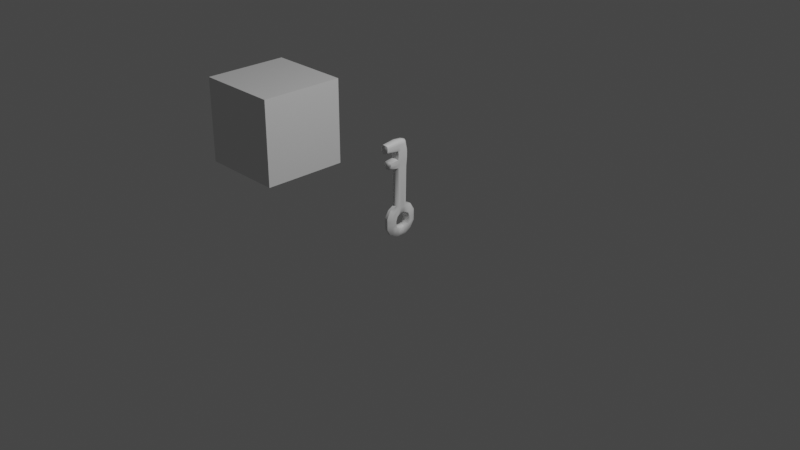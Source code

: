 # Source: key2.blend  (saved by Blender 2.81.16; exported with 4.5.12 LTS)
import bpy
from mathutils import Matrix  # noqa: F401  (used for matrix-valued properties, if any)

bpy.ops.wm.read_factory_settings(use_empty=True)
scene = bpy.context.scene
scene.name = 'Scene'

# ---- collections
col_collection = bpy.data.collections.new('Collection'); scene.collection.children.link(col_collection)

# ---- materials (node trees are filled in below, after node groups)
mat_material = bpy.data.materials.new('Material')
mat_material.alpha_threshold = 0.0
mat_material.use_transparent_shadow = False
mat_material.line_color = (0.0, 0.0, 0.0, 1.0)

# ---- node groups
ng_auto_smooth = bpy.data.node_groups.new('Auto Smooth', 'GeometryNodeTree')
_s = ng_auto_smooth.interface.new_socket(name='Geometry', in_out='OUTPUT', socket_type='NodeSocketGeometry')
_s = ng_auto_smooth.interface.new_socket(name='Geometry', in_out='INPUT', socket_type='NodeSocketGeometry')
_s = ng_auto_smooth.interface.new_socket(name='Angle', in_out='INPUT', socket_type='NodeSocketFloat')
_s.subtype = 'ANGLE'
_s.min_value = 0.0
_s.max_value = 3.142
ng_auto_smooth.is_modifier = True
_N = ng_auto_smooth.nodes; _L = ng_auto_smooth.links
n0 = _N.new('NodeGroupOutput'); n0.name = 'Group Output'; n0.location = (480, -100)
n1 = _N.new('NodeGroupInput'); n1.name = 'Group Input'; n1.location = (-420, -300)
n2 = _N.new('NodeGroupInput'); n2.name = 'Group Input.001'; n2.location = (-60, -100)
n3 = _N.new('GeometryNodeSetShadeSmooth'); n3.name = 'Set Shade Smooth'; n3.location = (120, -100)
n3.domain = 'EDGE'
n4 = _N.new('GeometryNodeSetShadeSmooth'); n4.name = 'Set Shade Smooth.001'; n4.location = (300, -100)
n5 = _N.new('GeometryNodeInputMeshEdgeAngle'); n5.name = 'Edge Angle'; n5.location = (-420, -220)
n6 = _N.new('GeometryNodeInputEdgeSmooth'); n6.name = 'Is Edge Smooth'; n6.location = (-60, -160)
n7 = _N.new('GeometryNodeInputShadeSmooth'); n7.name = 'Is Face Smooth'; n7.location = (-240, -340)
n8 = _N.new('FunctionNodeBooleanMath'); n8.name = 'Boolean Math'; n8.location = (-60, -220)
n9 = _N.new('FunctionNodeCompare'); n9.name = 'Compare'; n9.location = (-240, -180)
n9.operation = 'LESS_EQUAL'
_L.new(n5.outputs[0], n9.inputs[0])
_L.new(n4.outputs[0], n0.inputs[0])
_L.new(n1.outputs[1], n9.inputs[1])
_L.new(n9.outputs[0], n8.inputs[0])
_L.new(n7.outputs[0], n8.inputs[1])
_L.new(n2.outputs[0], n3.inputs[0])
_L.new(n6.outputs[0], n3.inputs[1])
_L.new(n3.outputs[0], n4.inputs[0])
_L.new(n8.outputs[0], n3.inputs[2])
n0.is_active_output = True

# ---- material node trees
mat_material.use_nodes = True; mat_material.node_tree.nodes.clear()
_N = mat_material.node_tree.nodes; _L = mat_material.node_tree.links
n0 = _N.new('ShaderNodeOutputMaterial'); n0.name = 'Material Output'; n0.location = (300, 300)
n1 = _N.new('ShaderNodeBsdfPrincipled'); n1.name = 'Principled BSDF'; n1.location = (10, 300)
n1.distribution = 'GGX'
n1.subsurface_method = 'BURLEY'
n1.inputs[2].default_value = 0.4
n1.inputs[3].default_value = 1.45
n1.inputs[27].default_value = (0.0, 0.0, 0.0, 1.0)
n1.inputs[28].default_value = 1.0
_L.new(n1.outputs[0], n0.inputs[0])
n0.is_active_output = True

# ---- world
world_world = bpy.data.worlds.new('World'); scene.world = world_world
world_world.use_nodes = True; world_world.node_tree.nodes.clear()
_N = world_world.node_tree.nodes; _L = world_world.node_tree.links
n0 = _N.new('ShaderNodeOutputWorld'); n0.name = 'World Output'; n0.location = (300, 300)
n1 = _N.new('ShaderNodeBackground'); n1.name = 'Background'; n1.location = (10, 300)
n1.inputs[0].default_value = (0.05088, 0.05088, 0.05088, 1.0)
_L.new(n1.outputs[0], n0.inputs[0])
n0.is_active_output = True
world_world.color = (0.05088, 0.05088, 0.05088)
world_world.use_sun_shadow = False
world_world.sun_shadow_jitter_overblur = 0.0

# ---- cameras
cam_camera = bpy.data.cameras.new('Camera')
cam_camera.clip_end = 100.0
cam_camera.ortho_scale = 7.314

# ---- lights
light_light = bpy.data.lights.new('Light', 'POINT')
light_light.transmission_factor = 0.0
light_light.energy = 1000.0
light_light.shadow_soft_size = 0.1
light_light.shadow_maximum_resolution = 0.006
light_light.use_absolute_resolution = True

# ---- meshes
me_cube = bpy.data.meshes.new('Cube')
me_cube.from_pydata([(0.03832, -0.1203, -0.1205), (0.03832, -0.1203, 0.1138), (0.03856, 0.1148, -0.1214), (0.03856, 0.1148, 0.1146), (-0.03832, -0.1203, -0.1205), (-0.03832, -0.1203, 0.1138), (-0.03856, 0.1148, -0.1214), (-0.03856, 0.1148, 0.1146), (-0.04545, -0.05069, 0.1384), (-0.04559, 0.04396, 0.1388), (0.04545, -0.05069, -0.1451), (0.04559, 0.04396, -0.1456), (-0.04559, 0.04396, -0.1456), (-0.04545, -0.05069, -0.1451), (0.04559, 0.04396, 0.1388), (0.04545, -0.05069, 0.1384), (0.0453, -0.1447, -0.05046), (0.0453, -0.1447, 0.0437), (-0.04334, 0.148, 0.04167), (-0.04334, 0.148, -0.04844), (0.04334, 0.148, -0.04844), (0.04334, 0.148, 0.04167), (-0.0453, -0.1447, -0.05046), (-0.0453, -0.1447, 0.0437), (0.05097, -0.06808, -0.07853), (0.05097, -0.06808, 0.07177), (0.05128, 0.06056, 0.07225), (-0.05097, -0.06808, -0.07853), (-0.05097, -0.06808, 0.07177), (0.05128, 0.06056, -0.07902), (-0.05128, 0.06056, -0.07902), (-0.05128, 0.06056, 0.07225), (-0.0429, 0.5839, 0.04939), (-0.04267, 0.5796, -0.05559), (0.04267, 0.5796, -0.05559), (0.0429, 0.5839, 0.04939), (-0.04835, 0.6734, 0.05852), (-0.04619, 0.6756, -0.06221), (0.04619, 0.6756, -0.06221), (0.04835, 0.6734, 0.05852), (-0.04835, 0.7701, 0.05852), (-0.04596, 0.768, -0.06023), (0.04596, 0.768, -0.06023), (0.04835, 0.7701, 0.05852), (-0.04592, 0.8595, 0.06095), (-0.03715, 0.8502, -0.04251), (0.03715, 0.8502, -0.04251), (0.04592, 0.8595, 0.06095), (0.03281, 0.5928, 0.1464), (-0.03161, 0.5928, 0.1476), (0.03973, 0.662, 0.1477), (-0.03973, 0.662, 0.1477), (0.03611, 0.7803, 0.1898), (-0.03611, 0.7803, 0.1898), (0.03496, 0.8471, 0.1895), (-0.03496, 0.8471, 0.1895), (0.01498, -0.1405, 0.1337), (-0.01498, -0.1405, 0.1337), (0.01509, 0.135, -0.1418), (-0.01509, 0.135, -0.1418), (-0.01509, 0.135, 0.135), (0.01509, 0.135, 0.135), (-0.01498, -0.1405, -0.1404), (0.01498, -0.1405, -0.1404), (0.01847, -0.06459, 0.1788), (-0.01847, -0.06459, 0.1788), (0.01855, 0.05721, 0.1799), (-0.01855, 0.05721, 0.1799), (-0.01847, -0.06459, -0.1856), (0.01847, -0.06459, -0.1856), (-0.01855, 0.05721, -0.1866), (0.01855, 0.05721, -0.1866), (-0.01839, -0.185, 0.05701), (0.01839, -0.185, 0.05701), (-0.01839, -0.185, -0.06377), (0.01839, -0.185, -0.06377), (0.02045, 0.1681, 0.06421), (-0.02045, 0.1681, 0.06421), (0.02045, 0.1681, -0.07098), (-0.02045, 0.1681, -0.07098), (0.01856, 0.5748, 0.06526), (-0.01856, 0.5748, 0.06526), (0.017, 0.5872, -0.07151), (-0.017, 0.5872, -0.07151), (0.02089, 0.685, 0.06977), (-0.02089, 0.685, 0.06977), (0.01765, 0.6688, -0.07985), (-0.01765, 0.6688, -0.07985), (0.02295, 0.7614, 0.07057), (-0.02295, 0.7614, 0.07057), (0.01765, 0.7747, -0.07988), (-0.01765, 0.7747, -0.07988), (0.01731, 0.8775, 0.06129), (-0.01731, 0.8775, 0.06129), (0.01604, 0.8586, -0.05924), (-0.01604, 0.8586, -0.05924), (0.01521, 0.589, 0.1598), (-0.01405, 0.589, 0.1598), (0.01937, 0.6664, 0.1558), (-0.01803, 0.6664, 0.1558), (0.01697, 0.7643, 0.2004), (-0.01697, 0.7643, 0.2004), (0.01574, 0.8592, 0.2027), (-0.01574, 0.8592, 0.2027), (-0.04754, 0.7999, 0.06104), (-0.04673, 0.8297, 0.061), (-0.04017, 0.8228, -0.04908), (-0.04318, 0.7954, -0.05565), (0.04017, 0.8228, -0.04908), (0.04318, 0.7954, -0.05565), (0.04673, 0.8297, 0.061), (0.04754, 0.7999, 0.06104), (-0.04516, 0.7964, 0.1964), (-0.0447, 0.8254, 0.195), (0.0447, 0.8254, 0.195), (0.04516, 0.7964, 0.1964), (-0.01656, 0.7984, 0.2071), (-0.01749, 0.8309, 0.2065), (0.01656, 0.7984, 0.2071), (0.01671, 0.8309, 0.2065), (0.01711, 0.8052, -0.07566), (0.01658, 0.8356, -0.07145), (-0.01711, 0.8052, -0.07566), (-0.01658, 0.8356, -0.07145), (-0.04385, 0.6116, -0.0578), (-0.04502, 0.6436, -0.06001), (0.04502, 0.6436, -0.06001), (0.04385, 0.6116, -0.0578), (0.04686, 0.6444, 0.0601), (0.04537, 0.6154, 0.05912), (-0.04686, 0.6444, 0.0601), (-0.04537, 0.6154, 0.05912), (0.04628, 0.6417, 0.1508), (0.04566, 0.6151, 0.1523), (-0.04628, 0.6417, 0.1521), (-0.04566, 0.6138, 0.152), (-0.01718, 0.6142, 0.1685), (-0.01794, 0.6442, 0.1685), (0.01718, 0.6142, 0.1685), (0.01794, 0.6442, 0.1685), (0.01721, 0.6144, -0.07429), (0.01743, 0.6416, -0.07707), (-0.01721, 0.6144, -0.07429), (-0.01743, 0.6416, -0.07707), (0.04835, 0.7056, 0.05192), (0.04835, 0.7379, 0.05192), (-0.04835, 0.7379, 0.05192), (-0.04835, 0.7056, 0.05192), (-0.0462, 0.7372, -0.06222), (-0.0462, 0.7064, -0.06222), (0.0462, 0.7372, -0.06222), (0.0462, 0.7064, -0.06222), (0.01765, 0.7041, -0.07986), (0.01765, 0.7394, -0.07987), (-0.01765, 0.7041, -0.07986), (-0.01765, 0.7394, -0.07987), (-0.02294, 0.7094, 0.06546), (-0.02294, 0.7354, 0.06594), (0.02294, 0.7094, 0.06546), (0.02294, 0.7354, 0.06594), (0.04549, -0.01914, -0.1453), (0.04554, 0.01241, -0.1454), (-0.04554, 0.01241, -0.1454), (-0.04549, -0.01914, -0.1453), (0.01849, -0.02399, -0.1859), (0.01852, 0.01661, -0.1863), (-0.01849, -0.02399, -0.1859), (-0.01852, 0.01661, -0.1863), (-0.05118, 0.01306, -0.09412), (-0.05108, -0.02058, -0.09392), (0.05108, -0.02058, -0.09392), (0.05118, 0.01306, -0.09412), (-0.04334, 0.148, 0.01164), (-0.04334, 0.148, -0.0184), (0.04334, 0.148, -0.0184), (0.04334, 0.148, 0.01164), (-0.03805, 0.08948, -0.02051), (-0.03805, 0.08948, 0.01375), (-0.04348, 0.5841, 0.02022), (-0.04308, 0.5818, -0.01769), (0.04308, 0.5818, -0.01769), (0.04348, 0.5841, 0.02022), (-0.04763, 0.6741, 0.01999), (-0.04691, 0.6748, -0.02111), (0.04691, 0.6748, -0.02111), (0.04763, 0.6741, 0.01999), (-0.04763, 0.7694, 0.01999), (-0.04692, 0.7687, -0.02112), (0.04692, 0.7687, -0.02112), (0.04763, 0.7694, 0.01999), (-0.043, 0.8564, 0.02647), (-0.04007, 0.8533, -0.008022), (0.04007, 0.8533, -0.008022), (0.043, 0.8564, 0.02647), (0.01646, 0.8699, -0.0244), (0.01688, 0.8737, 0.01844), (-0.01646, 0.8699, -0.0244), (-0.01688, 0.8737, 0.01844), (0.03805, 0.08948, -0.02051), (0.03805, 0.08948, 0.01375), (0.04464, 0.7969, -0.01675), (0.04609, 0.7984, 0.02215), (0.04235, 0.8251, -0.01239), (0.04454, 0.8274, 0.02431), (-0.04609, 0.7984, 0.02215), (-0.04464, 0.7969, -0.01675), (-0.04454, 0.8274, 0.02431), (-0.04235, 0.8251, -0.01239), (-0.04486, 0.6141, 0.02014), (-0.04435, 0.6128, -0.01883), (-0.04625, 0.6441, 0.02007), (-0.04563, 0.6438, -0.01997), (0.04435, 0.6128, -0.01883), (0.04486, 0.6141, 0.02014), (0.04563, 0.6438, -0.01997), (0.04625, 0.6441, 0.02007), (0.04691, 0.7061, -0.02331), (0.04763, 0.7059, 0.01559), (0.04691, 0.7374, -0.02332), (0.04763, 0.7376, 0.01559), (-0.04763, 0.7059, 0.01559), (-0.04691, 0.7061, -0.02331), (-0.04763, 0.7376, 0.01559), (-0.04691, 0.7374, -0.02332), (0.0453, -0.1447, -0.01908), (0.0453, -0.1447, 0.01231), (-0.0453, -0.1447, -0.01908), (-0.0453, -0.1447, 0.01231), (0.03783, -0.097, -0.0204), (0.03783, -0.097, 0.01364), (-0.01839, -0.185, -0.02351), (-0.01839, -0.185, 0.01675), (0.01839, -0.185, -0.02351), (0.01839, -0.185, 0.01675), (-0.03783, -0.097, -0.0204), (-0.03783, -0.097, 0.01364), (-0.04549, -0.01914, 0.1385), (-0.04554, 0.01241, 0.1387), (0.04554, 0.01241, 0.1387), (0.04549, -0.01914, 0.1385), (0.05108, -0.02058, 0.08716), (0.05118, 0.01306, 0.08735), (-0.01849, -0.02399, 0.1792), (-0.01852, 0.01661, 0.1795), (0.01849, -0.02399, 0.1792), (0.01852, 0.01661, 0.1795), (-0.05118, 0.01306, 0.08735), (-0.05108, -0.02058, 0.08716), (0.01261, -0.06201, 0.04591), (-0.01261, -0.06201, 0.04591), (-0.01268, 0.05449, -0.05299), (0.01268, 0.05449, -0.05299), (0.01261, -0.06201, -0.05268), (-0.01261, -0.06201, -0.05268), (-0.01268, 0.05449, 0.04623), (0.01268, 0.05449, 0.04623), (0.02008, -0.0252, -0.06764), (-0.02008, -0.0252, -0.06764), (0.02012, 0.01768, -0.06778), (-0.02012, 0.01768, -0.06778), (0.02016, 0.06056, -0.02489), (-0.02016, 0.06056, -0.02489), (0.02016, 0.06056, 0.01813), (-0.02016, 0.06056, 0.01813), (0.02004, -0.06808, 0.01799), (-0.02004, -0.06808, 0.01799), (0.02004, -0.06808, -0.02476), (-0.02004, -0.06808, -0.02476), (0.02012, 0.01768, 0.06102), (-0.02012, 0.01768, 0.06102), (0.02008, -0.0252, 0.06088), (-0.02008, -0.0252, 0.06088)], [], [(70, 12, 6, 59), (79, 59, 6, 19), (27, 13, 4, 22), (66, 14, 3, 61), (29, 11, 2, 20), (75, 63, 0, 16), (16, 0, 10, 24), (171, 161, 11, 29), (56, 1, 15, 64), (245, 238, 14, 66), (19, 6, 12, 30), (169, 163, 13, 27), (62, 4, 13, 68), (167, 162, 12, 70), (236, 247, 28, 8), (7, 18, 31, 9), (173, 19, 30, 176), (238, 241, 26, 14), (1, 17, 25, 15), (224, 16, 24, 228), (56, 73, 17, 1), (232, 75, 16, 224), (14, 26, 21, 3), (198, 29, 20, 174), (8, 28, 23, 5), (234, 27, 22, 226), (60, 77, 18, 7), (76, 21, 35, 80), (267, 253, 27, 234), (271, 249, 28, 247), (263, 254, 31, 177), (259, 250, 30, 168), (143, 125, 37, 87), (79, 19, 33, 83), (174, 20, 34, 180), (172, 18, 32, 178), (159, 145, 43, 88), (214, 126, 38, 184), (128, 39, 50, 132), (210, 130, 36, 182), (206, 105, 44, 190), (222, 146, 40, 186), (155, 148, 41, 91), (218, 150, 42, 188), (196, 95, 45, 191), (123, 106, 45, 95), (202, 108, 46, 192), (104, 40, 53, 112), (139, 132, 50, 98), (85, 36, 51, 99), (131, 32, 49, 135), (80, 35, 48, 96), (119, 114, 54, 102), (93, 44, 55, 103), (110, 47, 54, 114), (88, 43, 52, 100), (40, 89, 101, 53), (89, 88, 100, 101), (47, 92, 102, 54), (92, 93, 103, 102), (113, 117, 103, 55), (117, 119, 102, 103), (32, 81, 97, 49), (81, 80, 96, 97), (39, 84, 98, 50), (84, 85, 99, 98), (134, 137, 99, 51), (137, 139, 98, 99), (108, 121, 94, 46), (121, 123, 95, 94), (192, 46, 94, 194), (194, 94, 95, 196), (150, 153, 90, 42), (153, 155, 91, 90), (146, 157, 89, 40), (157, 159, 88, 89), (20, 78, 82, 34), (78, 79, 83, 82), (126, 141, 86, 38), (141, 143, 87, 86), (18, 77, 81, 32), (77, 76, 80, 81), (3, 21, 76, 61), (61, 76, 77, 60), (226, 22, 74, 230), (230, 74, 75, 232), (5, 23, 72, 57), (57, 72, 73, 56), (161, 165, 71, 11), (165, 167, 70, 71), (0, 63, 69, 10), (63, 62, 68, 69), (237, 243, 67, 9), (243, 245, 66, 67), (5, 57, 65, 8), (57, 56, 64, 65), (22, 4, 62, 74), (74, 62, 63, 75), (9, 67, 60, 7), (67, 66, 61, 60), (20, 2, 58, 78), (78, 58, 59, 79), (11, 71, 58, 2), (71, 70, 59, 58), (90, 91, 122, 120), (120, 122, 123, 121), (42, 90, 120, 109), (109, 120, 121, 108), (101, 100, 118, 116), (116, 118, 119, 117), (53, 101, 116, 112), (112, 116, 117, 113), (43, 111, 115, 52), (111, 110, 114, 115), (100, 52, 115, 118), (118, 115, 114, 119), (44, 105, 113, 55), (105, 104, 112, 113), (188, 42, 109, 200), (200, 109, 108, 202), (91, 41, 107, 122), (122, 107, 106, 123), (186, 40, 104, 204), (204, 104, 105, 206), (82, 83, 142, 140), (140, 142, 143, 141), (34, 82, 140, 127), (127, 140, 141, 126), (97, 96, 138, 136), (136, 138, 139, 137), (49, 97, 136, 135), (135, 136, 137, 134), (36, 130, 134, 51), (130, 131, 135, 134), (96, 48, 133, 138), (138, 133, 132, 139), (178, 32, 131, 208), (208, 131, 130, 210), (35, 129, 133, 48), (129, 128, 132, 133), (180, 34, 127, 212), (212, 127, 126, 214), (83, 33, 124, 142), (142, 124, 125, 143), (85, 84, 158, 156), (156, 158, 159, 157), (36, 85, 156, 147), (147, 156, 157, 146), (86, 87, 154, 152), (152, 154, 155, 153), (38, 86, 152, 151), (151, 152, 153, 150), (184, 38, 151, 216), (216, 151, 150, 218), (87, 37, 149, 154), (154, 149, 148, 155), (182, 36, 147, 220), (220, 147, 146, 222), (84, 39, 144, 158), (158, 144, 145, 159), (69, 68, 166, 164), (164, 166, 167, 165), (10, 69, 164, 160), (160, 164, 165, 161), (253, 257, 169, 27), (257, 259, 168, 169), (68, 13, 163, 166), (166, 163, 162, 167), (30, 12, 162, 168), (168, 162, 163, 169), (24, 10, 160, 170), (170, 160, 161, 171), (149, 221, 223, 148), (221, 220, 222, 223), (37, 183, 221, 149), (183, 182, 220, 221), (144, 217, 219, 145), (217, 216, 218, 219), (39, 185, 217, 144), (185, 184, 216, 217), (129, 213, 215, 128), (213, 212, 214, 215), (35, 181, 213, 129), (181, 180, 212, 213), (124, 209, 211, 125), (209, 208, 210, 211), (33, 179, 209, 124), (179, 178, 208, 209), (107, 205, 207, 106), (205, 204, 206, 207), (41, 187, 205, 107), (187, 186, 204, 205), (111, 201, 203, 110), (201, 200, 202, 203), (43, 189, 201, 111), (189, 188, 200, 201), (92, 195, 197, 93), (195, 194, 196, 197), (47, 193, 195, 92), (193, 192, 194, 195), (110, 203, 193, 47), (203, 202, 192, 193), (93, 197, 190, 44), (197, 196, 191, 190), (145, 219, 189, 43), (219, 218, 188, 189), (148, 223, 187, 41), (223, 222, 186, 187), (106, 207, 191, 45), (207, 206, 190, 191), (125, 211, 183, 37), (211, 210, 182, 183), (128, 215, 185, 39), (215, 214, 184, 185), (19, 173, 179, 33), (173, 172, 178, 179), (21, 175, 181, 35), (175, 174, 180, 181), (250, 261, 176, 30), (261, 263, 177, 176), (26, 199, 175, 21), (199, 198, 174, 175), (18, 172, 177, 31), (172, 173, 176, 177), (72, 231, 233, 73), (231, 230, 232, 233), (23, 227, 231, 72), (227, 226, 230, 231), (249, 265, 235, 28), (265, 267, 234, 235), (28, 235, 227, 23), (235, 234, 226, 227), (73, 233, 225, 17), (233, 232, 224, 225), (17, 225, 229, 25), (225, 224, 228, 229), (65, 64, 244, 242), (242, 244, 245, 243), (8, 65, 242, 236), (236, 242, 243, 237), (254, 269, 246, 31), (269, 271, 247, 246), (15, 25, 240, 239), (239, 240, 241, 238), (9, 31, 246, 237), (237, 246, 247, 236), (64, 15, 239, 244), (244, 239, 238, 245), (241, 240, 270, 268), (268, 270, 271, 269), (26, 241, 268, 255), (255, 268, 269, 254), (229, 228, 266, 264), (264, 266, 267, 265), (25, 229, 264, 248), (248, 264, 265, 249), (198, 199, 262, 260), (260, 262, 263, 261), (29, 198, 260, 251), (251, 260, 261, 250), (170, 171, 258, 256), (256, 258, 259, 257), (24, 170, 256, 252), (252, 256, 257, 253), (171, 29, 251, 258), (258, 251, 250, 259), (199, 26, 255, 262), (262, 255, 254, 263), (240, 25, 248, 270), (270, 248, 249, 271), (228, 24, 252, 266), (266, 252, 253, 267)])
me_cube.polygons.foreach_set('use_smooth', [True] * 272)
_uv = me_cube.uv_layers.new(name='UVMap')
_uv.uv.foreach_set('vector', [0.7917, 0.6667, 0.875, 0.6667, 0.875, 0.75, 0.7917, 0.75, 0.5417, 0.9167, 0.625, 0.9167, 0.625, 1.0, 0.5417, 1.0, 0.5417, 0.1667, 0.625, 0.1667, 0.625, 0.25, 0.5417, 0.25, 0.2917, 0.6667, 0.375, 0.6667, 0.375, 0.75, 0.2917, 0.75, 0.5417, 0.6667, 0.625, 0.6667, 0.625, 0.75, 0.5417, 0.75, 0.5417, 0.4167, 0.625, 0.4167, 0.625, 0.5, 0.5417, 0.5, 0.5417, 0.5, 0.625, 0.5, 0.625, 0.5833, 0.5417, 0.5833, 0.5417, 0.6389, 0.625, 0.6389, 0.625, 0.6667, 0.5417, 0.6667, 0.2917, 0.5, 0.375, 0.5, 0.375, 0.5833, 0.2917, 0.5833, 0.2917, 0.6389, 0.375, 0.6389, 0.375, 0.6667, 0.2917, 0.6667, 0.5417, 0.0, 0.625, 0.0, 0.625, 0.08333, 0.5417, 0.08333, 0.5417, 0.1389, 0.625, 0.1389, 0.625, 0.1667, 0.5417, 0.1667, 0.7917, 0.5, 0.875, 0.5, 0.875, 0.5833, 0.7917, 0.5833, 0.7917, 0.6389, 0.875, 0.6389, 0.875, 0.6667, 0.7917, 0.6667, 0.375, 0.1389, 0.4583, 0.1389, 0.4583, 0.1667, 0.375, 0.1667, 0.375, 0.0, 0.4583, 0.0, 0.4583, 0.08333, 0.375, 0.08333, 0.5139, 0.0, 0.5417, 0.0, 0.5417, 0.08333, 0.5139, 0.08333, 0.375, 0.6389, 0.4583, 0.6389, 0.4583, 0.6667, 0.375, 0.6667, 0.375, 0.5, 0.4583, 0.5, 0.4583, 0.5833, 0.375, 0.5833, 0.5139, 0.5, 0.5417, 0.5, 0.5417, 0.5833, 0.5139, 0.5833, 0.375, 0.4167, 0.4583, 0.4167, 0.4583, 0.5, 0.375, 0.5, 0.5139, 0.4167, 0.5417, 0.4167, 0.5417, 0.5, 0.5139, 0.5, 0.375, 0.6667, 0.4583, 0.6667, 0.4583, 0.75, 0.375, 0.75, 0.5139, 0.6667, 0.5417, 0.6667, 0.5417, 0.75, 0.5139, 0.75, 0.375, 0.1667, 0.4583, 0.1667, 0.4583, 0.25, 0.375, 0.25, 0.5139, 0.1667, 0.5417, 0.1667, 0.5417, 0.25, 0.5139, 0.25, 0.375, 0.9167, 0.4583, 0.9167, 0.4583, 1.0, 0.375, 1.0, 0.4583, 0.8333, 0.4583, 0.75, 0.4583, 0.75, 0.4583, 0.8333, 0.5139, 0.5833, 0.5417, 0.5833, 0.5417, 0.5833, 0.5139, 0.5833, 0.4583, 0.6111, 0.4583, 0.5833, 0.4583, 0.5833, 0.4583, 0.6111, 0.4861, 0.6667, 0.4583, 0.6667, 0.4583, 0.6667, 0.4861, 0.6667, 0.5417, 0.6389, 0.5417, 0.6667, 0.5417, 0.6667, 0.5417, 0.6389, 0.5417, 0.9167, 0.5417, 1.0, 0.5417, 1.0, 0.5417, 0.9167, 0.5417, 0.9167, 0.5417, 1.0, 0.5417, 1.0, 0.5417, 0.9167, 0.5139, 0.75, 0.5417, 0.75, 0.5417, 0.75, 0.5139, 0.75, 0.4861, 0.0, 0.4583, 0.0, 0.4583, 0.0, 0.4861, 0.0, 0.4583, 0.8333, 0.4583, 0.75, 0.4583, 0.75, 0.4583, 0.8333, 0.5139, 0.75, 0.5417, 0.75, 0.5417, 0.75, 0.5139, 0.75, 0.4583, 0.75, 0.4583, 0.75, 0.4583, 0.75, 0.4583, 0.75, 0.4861, 0.0, 0.4583, 0.0, 0.4583, 0.0, 0.4861, 0.0, 0.4861, 0.0, 0.4583, 0.0, 0.4583, 0.0, 0.4861, 0.0, 0.4861, 0.0, 0.4583, 0.0, 0.4583, 0.0, 0.4861, 0.0, 0.5417, 0.9167, 0.5417, 1.0, 0.5417, 1.0, 0.5417, 0.9167, 0.5139, 0.75, 0.5417, 0.75, 0.5417, 0.75, 0.5139, 0.75, 0.5139, 0.9167, 0.5417, 0.9167, 0.5417, 1.0, 0.5139, 1.0, 0.5417, 0.9167, 0.5417, 1.0, 0.5417, 1.0, 0.5417, 0.9167, 0.5139, 0.75, 0.5417, 0.75, 0.5417, 0.75, 0.5139, 0.75, 0.4583, 0.0, 0.4583, 0.0, 0.4583, 0.0, 0.4583, 0.0, 0.4583, 0.8333, 0.4583, 0.75, 0.4583, 0.75, 0.4583, 0.8333, 0.4583, 0.9167, 0.4583, 1.0, 0.4583, 1.0, 0.4583, 0.9167, 0.4583, 0.0, 0.4583, 0.0, 0.4583, 0.0, 0.4583, 0.0, 0.4583, 0.8333, 0.4583, 0.75, 0.4583, 0.75, 0.4583, 0.8333, 0.4583, 0.8333, 0.4583, 0.75, 0.4583, 0.75, 0.4583, 0.8333, 0.4583, 0.9167, 0.4583, 1.0, 0.4583, 1.0, 0.4583, 0.9167, 0.4583, 0.75, 0.4583, 0.75, 0.4583, 0.75, 0.4583, 0.75, 0.4583, 0.8333, 0.4583, 0.75, 0.4583, 0.75, 0.4583, 0.8333, 0.4583, 1.0, 0.4583, 0.9167, 0.4583, 0.9167, 0.4583, 1.0, 0.4583, 0.9167, 0.4583, 0.8333, 0.4583, 0.8333, 0.4583, 0.9167, 0.4583, 0.75, 0.4583, 0.8333, 0.4583, 0.8333, 0.4583, 0.75, 0.4583, 0.8333, 0.4583, 0.9167, 0.4583, 0.9167, 0.4583, 0.8333, 0.4583, 1.0, 0.4583, 0.9167, 0.4583, 0.9167, 0.4583, 1.0, 0.4583, 0.9167, 0.4583, 0.8333, 0.4583, 0.8333, 0.4583, 0.9167, 0.4583, 1.0, 0.4583, 0.9167, 0.4583, 0.9167, 0.4583, 1.0, 0.4583, 0.9167, 0.4583, 0.8333, 0.4583, 0.8333, 0.4583, 0.9167, 0.4583, 0.75, 0.4583, 0.8333, 0.4583, 0.8333, 0.4583, 0.75, 0.4583, 0.8333, 0.4583, 0.9167, 0.4583, 0.9167, 0.4583, 0.8333, 0.4583, 1.0, 0.4583, 0.9167, 0.4583, 0.9167, 0.4583, 1.0, 0.4583, 0.9167, 0.4583, 0.8333, 0.4583, 0.8333, 0.4583, 0.9167, 0.5417, 0.75, 0.5417, 0.8333, 0.5417, 0.8333, 0.5417, 0.75, 0.5417, 0.8333, 0.5417, 0.9167, 0.5417, 0.9167, 0.5417, 0.8333, 0.5139, 0.75, 0.5417, 0.75, 0.5417, 0.8333, 0.5139, 0.8333, 0.5139, 0.8333, 0.5417, 0.8333, 0.5417, 0.9167, 0.5139, 0.9167, 0.5417, 0.75, 0.5417, 0.8333, 0.5417, 0.8333, 0.5417, 0.75, 0.5417, 0.8333, 0.5417, 0.9167, 0.5417, 0.9167, 0.5417, 0.8333, 0.4583, 1.0, 0.4583, 0.9167, 0.4583, 0.9167, 0.4583, 1.0, 0.4583, 0.9167, 0.4583, 0.8333, 0.4583, 0.8333, 0.4583, 0.9167, 0.5417, 0.75, 0.5417, 0.8333, 0.5417, 0.8333, 0.5417, 0.75, 0.5417, 0.8333, 0.5417, 0.9167, 0.5417, 0.9167, 0.5417, 0.8333, 0.5417, 0.75, 0.5417, 0.8333, 0.5417, 0.8333, 0.5417, 0.75, 0.5417, 0.8333, 0.5417, 0.9167, 0.5417, 0.9167, 0.5417, 0.8333, 0.4583, 1.0, 0.4583, 0.9167, 0.4583, 0.9167, 0.4583, 1.0, 0.4583, 0.9167, 0.4583, 0.8333, 0.4583, 0.8333, 0.4583, 0.9167, 0.375, 0.75, 0.4583, 0.75, 0.4583, 0.8333, 0.375, 0.8333, 0.375, 0.8333, 0.4583, 0.8333, 0.4583, 0.9167, 0.375, 0.9167, 0.5139, 0.25, 0.5417, 0.25, 0.5417, 0.3333, 0.5139, 0.3333, 0.5139, 0.3333, 0.5417, 0.3333, 0.5417, 0.4167, 0.5139, 0.4167, 0.375, 0.25, 0.4583, 0.25, 0.4583, 0.3333, 0.375, 0.3333, 0.375, 0.3333, 0.4583, 0.3333, 0.4583, 0.4167, 0.375, 0.4167, 0.625, 0.6389, 0.7083, 0.6389, 0.7083, 0.6667, 0.625, 0.6667, 0.7083, 0.6389, 0.7917, 0.6389, 0.7917, 0.6667, 0.7083, 0.6667, 0.625, 0.5, 0.7083, 0.5, 0.7083, 0.5833, 0.625, 0.5833, 0.7083, 0.5, 0.7917, 0.5, 0.7917, 0.5833, 0.7083, 0.5833, 0.125, 0.6389, 0.2083, 0.6389, 0.2083, 0.6667, 0.125, 0.6667, 0.2083, 0.6389, 0.2917, 0.6389, 0.2917, 0.6667, 0.2083, 0.6667, 0.125, 0.5, 0.2083, 0.5, 0.2083, 0.5833, 0.125, 0.5833, 0.2083, 0.5, 0.2917, 0.5, 0.2917, 0.5833, 0.2083, 0.5833, 0.5417, 0.25, 0.625, 0.25, 0.625, 0.3333, 0.5417, 0.3333, 0.5417, 0.3333, 0.625, 0.3333, 0.625, 0.4167, 0.5417, 0.4167, 0.125, 0.6667, 0.2083, 0.6667, 0.2083, 0.75, 0.125, 0.75, 0.2083, 0.6667, 0.2917, 0.6667, 0.2917, 0.75, 0.2083, 0.75, 0.5417, 0.75, 0.625, 0.75, 0.625, 0.8333, 0.5417, 0.8333, 0.5417, 0.8333, 0.625, 0.8333, 0.625, 0.9167, 0.5417, 0.9167, 0.625, 0.6667, 0.7083, 0.6667, 0.7083, 0.75, 0.625, 0.75, 0.7083, 0.6667, 0.7917, 0.6667, 0.7917, 0.75, 0.7083, 0.75, 0.5417, 0.8333, 0.5417, 0.9167, 0.5417, 0.9167, 0.5417, 0.8333, 0.5417, 0.8333, 0.5417, 0.9167, 0.5417, 0.9167, 0.5417, 0.8333, 0.5417, 0.75, 0.5417, 0.8333, 0.5417, 0.8333, 0.5417, 0.75, 0.5417, 0.75, 0.5417, 0.8333, 0.5417, 0.8333, 0.5417, 0.75, 0.4583, 0.9167, 0.4583, 0.8333, 0.4583, 0.8333, 0.4583, 0.9167, 0.4583, 0.9167, 0.4583, 0.8333, 0.4583, 0.8333, 0.4583, 0.9167, 0.4583, 1.0, 0.4583, 0.9167, 0.4583, 0.9167, 0.4583, 1.0, 0.4583, 1.0, 0.4583, 0.9167, 0.4583, 0.9167, 0.4583, 1.0, 0.4583, 0.75, 0.4583, 0.75, 0.4583, 0.75, 0.4583, 0.75, 0.4583, 0.75, 0.4583, 0.75, 0.4583, 0.75, 0.4583, 0.75, 0.4583, 0.8333, 0.4583, 0.75, 0.4583, 0.75, 0.4583, 0.8333, 0.4583, 0.8333, 0.4583, 0.75, 0.4583, 0.75, 0.4583, 0.8333, 0.4583, 0.0, 0.4583, 0.0, 0.4583, 0.0, 0.4583, 0.0, 0.4583, 0.0, 0.4583, 0.0, 0.4583, 0.0, 0.4583, 0.0, 0.5139, 0.75, 0.5417, 0.75, 0.5417, 0.75, 0.5139, 0.75, 0.5139, 0.75, 0.5417, 0.75, 0.5417, 0.75, 0.5139, 0.75, 0.5417, 0.9167, 0.5417, 1.0, 0.5417, 1.0, 0.5417, 0.9167, 0.5417, 0.9167, 0.5417, 1.0, 0.5417, 1.0, 0.5417, 0.9167, 0.4861, 0.0, 0.4583, 0.0, 0.4583, 0.0, 0.4861, 0.0, 0.4861, 0.0, 0.4583, 0.0, 0.4583, 0.0, 0.4861, 0.0, 0.5417, 0.8333, 0.5417, 0.9167, 0.5417, 0.9167, 0.5417, 0.8333, 0.5417, 0.8333, 0.5417, 0.9167, 0.5417, 0.9167, 0.5417, 0.8333, 0.5417, 0.75, 0.5417, 0.8333, 0.5417, 0.8333, 0.5417, 0.75, 0.5417, 0.75, 0.5417, 0.8333, 0.5417, 0.8333, 0.5417, 0.75, 0.4583, 0.9167, 0.4583, 0.8333, 0.4583, 0.8333, 0.4583, 0.9167, 0.4583, 0.9167, 0.4583, 0.8333, 0.4583, 0.8333, 0.4583, 0.9167, 0.4583, 1.0, 0.4583, 0.9167, 0.4583, 0.9167, 0.4583, 1.0, 0.4583, 1.0, 0.4583, 0.9167, 0.4583, 0.9167, 0.4583, 1.0, 0.4583, 0.0, 0.4583, 0.0, 0.4583, 0.0, 0.4583, 0.0, 0.4583, 0.0, 0.4583, 0.0, 0.4583, 0.0, 0.4583, 0.0, 0.4583, 0.8333, 0.4583, 0.75, 0.4583, 0.75, 0.4583, 0.8333, 0.4583, 0.8333, 0.4583, 0.75, 0.4583, 0.75, 0.4583, 0.8333, 0.4861, 0.0, 0.4583, 0.0, 0.4583, 0.0, 0.4861, 0.0, 0.4861, 0.0, 0.4583, 0.0, 0.4583, 0.0, 0.4861, 0.0, 0.4583, 0.75, 0.4583, 0.75, 0.4583, 0.75, 0.4583, 0.75, 0.4583, 0.75, 0.4583, 0.75, 0.4583, 0.75, 0.4583, 0.75, 0.5139, 0.75, 0.5417, 0.75, 0.5417, 0.75, 0.5139, 0.75, 0.5139, 0.75, 0.5417, 0.75, 0.5417, 0.75, 0.5139, 0.75, 0.5417, 0.9167, 0.5417, 1.0, 0.5417, 1.0, 0.5417, 0.9167, 0.5417, 0.9167, 0.5417, 1.0, 0.5417, 1.0, 0.5417, 0.9167, 0.4583, 0.9167, 0.4583, 0.8333, 0.4583, 0.8333, 0.4583, 0.9167, 0.4583, 0.9167, 0.4583, 0.8333, 0.4583, 0.8333, 0.4583, 0.9167, 0.4583, 1.0, 0.4583, 0.9167, 0.4583, 0.9167, 0.4583, 1.0, 0.4583, 1.0, 0.4583, 0.9167, 0.4583, 0.9167, 0.4583, 1.0, 0.5417, 0.8333, 0.5417, 0.9167, 0.5417, 0.9167, 0.5417, 0.8333, 0.5417, 0.8333, 0.5417, 0.9167, 0.5417, 0.9167, 0.5417, 0.8333, 0.5417, 0.75, 0.5417, 0.8333, 0.5417, 0.8333, 0.5417, 0.75, 0.5417, 0.75, 0.5417, 0.8333, 0.5417, 0.8333, 0.5417, 0.75, 0.5139, 0.75, 0.5417, 0.75, 0.5417, 0.75, 0.5139, 0.75, 0.5139, 0.75, 0.5417, 0.75, 0.5417, 0.75, 0.5139, 0.75, 0.5417, 0.9167, 0.5417, 1.0, 0.5417, 1.0, 0.5417, 0.9167, 0.5417, 0.9167, 0.5417, 1.0, 0.5417, 1.0, 0.5417, 0.9167, 0.4861, 0.0, 0.4583, 0.0, 0.4583, 0.0, 0.4861, 0.0, 0.4861, 0.0, 0.4583, 0.0, 0.4583, 0.0, 0.4861, 0.0, 0.4583, 0.8333, 0.4583, 0.75, 0.4583, 0.75, 0.4583, 0.8333, 0.4583, 0.8333, 0.4583, 0.75, 0.4583, 0.75, 0.4583, 0.8333, 0.7083, 0.5833, 0.7917, 0.5833, 0.7917, 0.6111, 0.7083, 0.6111, 0.7083, 0.6111, 0.7917, 0.6111, 0.7917, 0.6389, 0.7083, 0.6389, 0.625, 0.5833, 0.7083, 0.5833, 0.7083, 0.6111, 0.625, 0.6111, 0.625, 0.6111, 0.7083, 0.6111, 0.7083, 0.6389, 0.625, 0.6389, 0.5417, 0.5833, 0.5417, 0.6111, 0.5417, 0.6111, 0.5417, 0.5833, 0.5417, 0.6111, 0.5417, 0.6389, 0.5417, 0.6389, 0.5417, 0.6111, 0.7917, 0.5833, 0.875, 0.5833, 0.875, 0.6111, 0.7917, 0.6111, 0.7917, 0.6111, 0.875, 0.6111, 0.875, 0.6389, 0.7917, 0.6389, 0.5417, 0.08333, 0.625, 0.08333, 0.625, 0.1111, 0.5417, 0.1111, 0.5417, 0.1111, 0.625, 0.1111, 0.625, 0.1389, 0.5417, 0.1389, 0.5417, 0.5833, 0.625, 0.5833, 0.625, 0.6111, 0.5417, 0.6111, 0.5417, 0.6111, 0.625, 0.6111, 0.625, 0.6389, 0.5417, 0.6389, 0.5417, 0.0, 0.5139, 0.0, 0.5139, 0.0, 0.5417, 0.0, 0.5139, 0.0, 0.4861, 0.0, 0.4861, 0.0, 0.5139, 0.0, 0.5417, 0.0, 0.5139, 0.0, 0.5139, 0.0, 0.5417, 0.0, 0.5139, 0.0, 0.4861, 0.0, 0.4861, 0.0, 0.5139, 0.0, 0.4583, 0.75, 0.4861, 0.75, 0.4861, 0.75, 0.4583, 0.75, 0.4861, 0.75, 0.5139, 0.75, 0.5139, 0.75, 0.4861, 0.75, 0.4583, 0.75, 0.4861, 0.75, 0.4861, 0.75, 0.4583, 0.75, 0.4861, 0.75, 0.5139, 0.75, 0.5139, 0.75, 0.4861, 0.75, 0.4583, 0.75, 0.4861, 0.75, 0.4861, 0.75, 0.4583, 0.75, 0.4861, 0.75, 0.5139, 0.75, 0.5139, 0.75, 0.4861, 0.75, 0.4583, 0.75, 0.4861, 0.75, 0.4861, 0.75, 0.4583, 0.75, 0.4861, 0.75, 0.5139, 0.75, 0.5139, 0.75, 0.4861, 0.75, 0.5417, 0.0, 0.5139, 0.0, 0.5139, 0.0, 0.5417, 0.0, 0.5139, 0.0, 0.4861, 0.0, 0.4861, 0.0, 0.5139, 0.0, 0.5417, 0.0, 0.5139, 0.0, 0.5139, 0.0, 0.5417, 0.0, 0.5139, 0.0, 0.4861, 0.0, 0.4861, 0.0, 0.5139, 0.0, 0.5417, 0.0, 0.5139, 0.0, 0.5139, 0.0, 0.5417, 0.0, 0.5139, 0.0, 0.4861, 0.0, 0.4861, 0.0, 0.5139, 0.0, 0.5417, 0.0, 0.5139, 0.0, 0.5139, 0.0, 0.5417, 0.0, 0.5139, 0.0, 0.4861, 0.0, 0.4861, 0.0, 0.5139, 0.0, 0.4583, 0.75, 0.4861, 0.75, 0.4861, 0.75, 0.4583, 0.75, 0.4861, 0.75, 0.5139, 0.75, 0.5139, 0.75, 0.4861, 0.75, 0.4583, 0.75, 0.4861, 0.75, 0.4861, 0.75, 0.4583, 0.75, 0.4861, 0.75, 0.5139, 0.75, 0.5139, 0.75, 0.4861, 0.75, 0.4583, 0.8333, 0.4861, 0.8333, 0.4861, 0.9167, 0.4583, 0.9167, 0.4861, 0.8333, 0.5139, 0.8333, 0.5139, 0.9167, 0.4861, 0.9167, 0.4583, 0.75, 0.4861, 0.75, 0.4861, 0.8333, 0.4583, 0.8333, 0.4861, 0.75, 0.5139, 0.75, 0.5139, 0.8333, 0.4861, 0.8333, 0.4583, 0.75, 0.4861, 0.75, 0.4861, 0.75, 0.4583, 0.75, 0.4861, 0.75, 0.5139, 0.75, 0.5139, 0.75, 0.4861, 0.75, 0.4583, 0.9167, 0.4861, 0.9167, 0.4861, 1.0, 0.4583, 1.0, 0.4861, 0.9167, 0.5139, 0.9167, 0.5139, 1.0, 0.4861, 1.0, 0.4583, 0.75, 0.4861, 0.75, 0.4861, 0.75, 0.4583, 0.75, 0.4861, 0.75, 0.5139, 0.75, 0.5139, 0.75, 0.4861, 0.75, 0.5417, 0.0, 0.5139, 0.0, 0.5139, 0.0, 0.5417, 0.0, 0.5139, 0.0, 0.4861, 0.0, 0.4861, 0.0, 0.5139, 0.0, 0.5417, 0.0, 0.5139, 0.0, 0.5139, 0.0, 0.5417, 0.0, 0.5139, 0.0, 0.4861, 0.0, 0.4861, 0.0, 0.5139, 0.0, 0.5417, 0.0, 0.5139, 0.0, 0.5139, 0.0, 0.5417, 0.0, 0.5139, 0.0, 0.4861, 0.0, 0.4861, 0.0, 0.5139, 0.0, 0.4583, 0.75, 0.4861, 0.75, 0.4861, 0.75, 0.4583, 0.75, 0.4861, 0.75, 0.5139, 0.75, 0.5139, 0.75, 0.4861, 0.75, 0.5417, 0.0, 0.5139, 0.0, 0.5139, 0.0, 0.5417, 0.0, 0.5139, 0.0, 0.4861, 0.0, 0.4861, 0.0, 0.5139, 0.0, 0.4583, 0.75, 0.4861, 0.75, 0.4861, 0.75, 0.4583, 0.75, 0.4861, 0.75, 0.5139, 0.75, 0.5139, 0.75, 0.4861, 0.75, 0.5417, 0.6667, 0.5139, 0.6667, 0.5139, 0.6667, 0.5417, 0.6667, 0.5139, 0.6667, 0.4861, 0.6667, 0.4861, 0.6667, 0.5139, 0.6667, 0.4583, 0.6667, 0.4861, 0.6667, 0.4861, 0.75, 0.4583, 0.75, 0.4861, 0.6667, 0.5139, 0.6667, 0.5139, 0.75, 0.4861, 0.75, 0.4583, 0.0, 0.4861, 0.0, 0.4861, 0.08333, 0.4583, 0.08333, 0.4861, 0.0, 0.5139, 0.0, 0.5139, 0.08333, 0.4861, 0.08333, 0.4583, 0.3333, 0.4861, 0.3333, 0.4861, 0.4167, 0.4583, 0.4167, 0.4861, 0.3333, 0.5139, 0.3333, 0.5139, 0.4167, 0.4861, 0.4167, 0.4583, 0.25, 0.4861, 0.25, 0.4861, 0.3333, 0.4583, 0.3333, 0.4861, 0.25, 0.5139, 0.25, 0.5139, 0.3333, 0.4861, 0.3333, 0.4583, 0.5833, 0.4861, 0.5833, 0.4861, 0.5833, 0.4583, 0.5833, 0.4861, 0.5833, 0.5139, 0.5833, 0.5139, 0.5833, 0.4861, 0.5833, 0.4583, 0.1667, 0.4861, 0.1667, 0.4861, 0.25, 0.4583, 0.25, 0.4861, 0.1667, 0.5139, 0.1667, 0.5139, 0.25, 0.4861, 0.25, 0.4583, 0.4167, 0.4861, 0.4167, 0.4861, 0.5, 0.4583, 0.5, 0.4861, 0.4167, 0.5139, 0.4167, 0.5139, 0.5, 0.4861, 0.5, 0.4583, 0.5, 0.4861, 0.5, 0.4861, 0.5833, 0.4583, 0.5833, 0.4861, 0.5, 0.5139, 0.5, 0.5139, 0.5833, 0.4861, 0.5833, 0.2083, 0.5833, 0.2917, 0.5833, 0.2917, 0.6111, 0.2083, 0.6111, 0.2083, 0.6111, 0.2917, 0.6111, 0.2917, 0.6389, 0.2083, 0.6389, 0.125, 0.5833, 0.2083, 0.5833, 0.2083, 0.6111, 0.125, 0.6111, 0.125, 0.6111, 0.2083, 0.6111, 0.2083, 0.6389, 0.125, 0.6389, 0.4583, 0.6667, 0.4583, 0.6389, 0.4583, 0.6389, 0.4583, 0.6667, 0.4583, 0.6389, 0.4583, 0.6111, 0.4583, 0.6111, 0.4583, 0.6389, 0.375, 0.5833, 0.4583, 0.5833, 0.4583, 0.6111, 0.375, 0.6111, 0.375, 0.6111, 0.4583, 0.6111, 0.4583, 0.6389, 0.375, 0.6389, 0.375, 0.08333, 0.4583, 0.08333, 0.4583, 0.1111, 0.375, 0.1111, 0.375, 0.1111, 0.4583, 0.1111, 0.4583, 0.1389, 0.375, 0.1389, 0.2917, 0.5833, 0.375, 0.5833, 0.375, 0.6111, 0.2917, 0.6111, 0.2917, 0.6111, 0.375, 0.6111, 0.375, 0.6389, 0.2917, 0.6389, 0.4583, 0.6389, 0.4583, 0.6111, 0.4583, 0.6111, 0.4583, 0.6389, 0.4583, 0.6389, 0.4583, 0.6111, 0.4583, 0.6111, 0.4583, 0.6389, 0.4583, 0.6667, 0.4583, 0.6389, 0.4583, 0.6389, 0.4583, 0.6667, 0.4583, 0.6667, 0.4583, 0.6389, 0.4583, 0.6389, 0.4583, 0.6667, 0.4861, 0.5833, 0.5139, 0.5833, 0.5139, 0.5833, 0.4861, 0.5833, 0.4861, 0.5833, 0.5139, 0.5833, 0.5139, 0.5833, 0.4861, 0.5833, 0.4583, 0.5833, 0.4861, 0.5833, 0.4861, 0.5833, 0.4583, 0.5833, 0.4583, 0.5833, 0.4861, 0.5833, 0.4861, 0.5833, 0.4583, 0.5833, 0.5139, 0.6667, 0.4861, 0.6667, 0.4861, 0.6667, 0.5139, 0.6667, 0.5139, 0.6667, 0.4861, 0.6667, 0.4861, 0.6667, 0.5139, 0.6667, 0.5417, 0.6667, 0.5139, 0.6667, 0.5139, 0.6667, 0.5417, 0.6667, 0.5417, 0.6667, 0.5139, 0.6667, 0.5139, 0.6667, 0.5417, 0.6667, 0.5417, 0.6111, 0.5417, 0.6389, 0.5417, 0.6389, 0.5417, 0.6111, 0.5417, 0.6111, 0.5417, 0.6389, 0.5417, 0.6389, 0.5417, 0.6111, 0.5417, 0.5833, 0.5417, 0.6111, 0.5417, 0.6111, 0.5417, 0.5833, 0.5417, 0.5833, 0.5417, 0.6111, 0.5417, 0.6111, 0.5417, 0.5833, 0.5417, 0.6389, 0.5417, 0.6667, 0.5417, 0.6667, 0.5417, 0.6389, 0.5417, 0.6389, 0.5417, 0.6667, 0.5417, 0.6667, 0.5417, 0.6389, 0.4861, 0.6667, 0.4583, 0.6667, 0.4583, 0.6667, 0.4861, 0.6667, 0.4861, 0.6667, 0.4583, 0.6667, 0.4583, 0.6667, 0.4861, 0.6667, 0.4583, 0.6111, 0.4583, 0.5833, 0.4583, 0.5833, 0.4583, 0.6111, 0.4583, 0.6111, 0.4583, 0.5833, 0.4583, 0.5833, 0.4583, 0.6111, 0.5139, 0.5833, 0.5417, 0.5833, 0.5417, 0.5833, 0.5139, 0.5833, 0.5139, 0.5833, 0.5417, 0.5833, 0.5417, 0.5833, 0.5139, 0.5833])
me_cube.materials.append(mat_material)
me_cube.use_remesh_preserve_volume = False
me_cube.use_remesh_preserve_attributes = False
me_cube.use_mirror_vertex_groups = False
me_cube.update()
me_cube_001 = bpy.data.meshes.new('Cube.001')
me_cube_001.from_pydata([(-0.5, -0.5, 0.0), (-0.5, -0.5, 1.0), (-0.5, 0.5, 0.0), (-0.5, 0.5, 1.0), (0.5, -0.5, 0.0), (0.5, -0.5, 1.0), (0.5, 0.5, 0.0), (0.5, 0.5, 1.0)], [], [(0, 1, 3, 2), (2, 3, 7, 6), (6, 7, 5, 4), (4, 5, 1, 0), (2, 6, 4, 0), (7, 3, 1, 5)])
_uv = me_cube_001.uv_layers.new(name='UVMap')
_uv.uv.foreach_set('vector', [0.375, 0.0, 0.625, 0.0, 0.625, 0.25, 0.375, 0.25, 0.375, 0.25, 0.625, 0.25, 0.625, 0.5, 0.375, 0.5, 0.375, 0.5, 0.625, 0.5, 0.625, 0.75, 0.375, 0.75, 0.375, 0.75, 0.625, 0.75, 0.625, 1.0, 0.375, 1.0, 0.125, 0.5, 0.375, 0.5, 0.375, 0.75, 0.125, 0.75, 0.625, 0.5, 0.875, 0.5, 0.875, 0.75, 0.625, 0.75])
me_cube_001.use_remesh_preserve_volume = False
me_cube_001.use_remesh_preserve_attributes = False
me_cube_001.use_mirror_vertex_groups = False
me_cube_001.update()

# ---- objects
ob_key = bpy.data.objects.new('Key', me_cube)
ob_light = bpy.data.objects.new('Light', light_light)
ob_camera = bpy.data.objects.new('Camera', cam_camera)
ob_cube = bpy.data.objects.new('Cube', me_cube_001)

# ---- transforms, parenting, visibility, modifiers, constraints
ob_key.location = (0.0, 0.0, 0.0)
ob_key.rotation_euler = (1.571, -0.0, 0.0)
ob_key.lock_rotations_4d = False
ob_key.empty_display_type = 'ARROWS'
ob_key.lineart.crease_threshold = 0.0
_m = ob_key.modifiers.new('Auto Smooth', 'NODES')
_m.node_group = ng_auto_smooth
_gi = [s.identifier for s in ng_auto_smooth.interface.items_tree if s.item_type == 'SOCKET' and s.in_out == 'INPUT']
_m[_gi[1]] = 0.8727  # Angle
ob_light.location = (4.076, 1.005, 5.904)
ob_light.rotation_euler = (0.6503, 0.05522, 1.866)
ob_light.lock_rotations_4d = False
ob_light.empty_display_type = 'ARROWS'
ob_light.color = (0.0, 0.0, 0.0, 0.0)
ob_light.lineart.crease_threshold = 0.0
ob_camera.location = (7.359, -6.926, 4.958)
ob_camera.rotation_euler = (1.109, 0.0, 0.8149)
ob_camera.lock_rotations_4d = False
ob_camera.empty_display_type = 'ARROWS'
ob_camera.color = (0.0, 0.0, 0.0, 0.0)
ob_camera.display_type = 'WIRE'
ob_camera.lineart.crease_threshold = 0.0
ob_cube.location = (-2.0, 0.0, 0.0)
ob_cube.lineart.crease_threshold = 0.0

# ---- collection membership
col_collection.objects.link(ob_key)
col_collection.objects.link(ob_light)
col_collection.objects.link(ob_camera)
col_collection.objects.link(ob_cube)

# ---- scene / render settings (as saved in the file)
scene.camera = ob_camera
scene.frame_start = 1; scene.frame_end = 250; scene.frame_set(1)
scene.render.engine = 'BLENDER_EEVEE_NEXT'
scene.cycles.use_denoising = False
scene.cycles.samples = 128
scene.cycles.sampling_pattern = 'TABULATED_SOBOL'
scene.cycles.use_adaptive_sampling = False
scene.cycles.use_light_tree = False
scene.view_settings.view_transform = 'Filmic'
bpy.context.view_layer.update()
